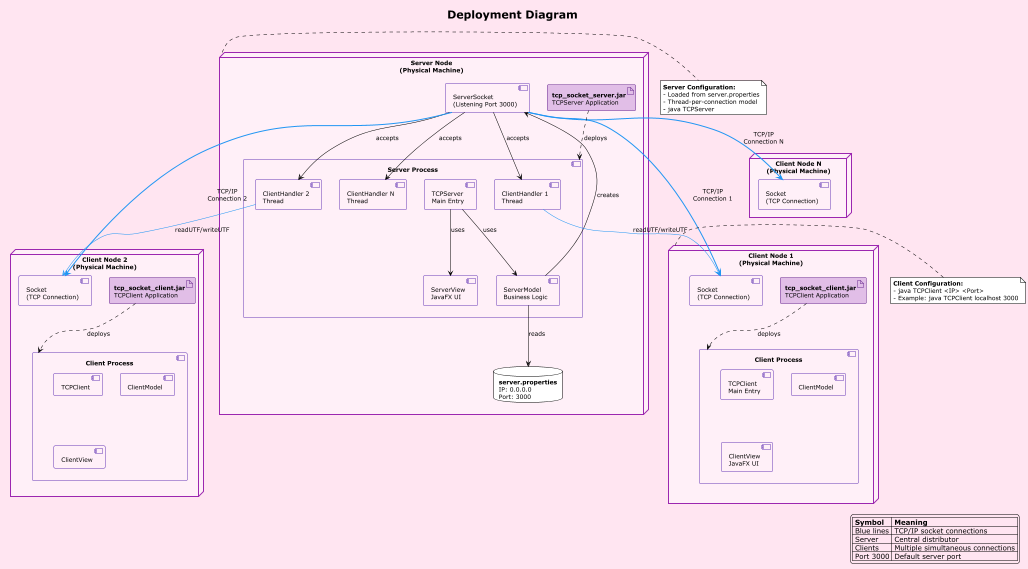

The diagram above was rendered by PlantUML. Its source (embedded in the PNG):
@startuml Deployment Diagram 
!theme plain
skinparam backgroundColor #FFE5F1
skinparam defaultFontSize 12
skinparam node {
    backgroundColor #FFF0F8
    borderColor #9C27B0
    borderThickness 2
}
skinparam artifact {
    backgroundColor #E1BEE7
    borderColor #6B2C91
}
skinparam component {
    backgroundColor #FFF0F8
    borderColor #673AB7
}

title Deployment Diagram 

node "**Server Node**\n(Physical Machine)" as serverNode {
    artifact "**tcp_socket_server.jar**\nTCPServer Application" as serverJar
    
    component "Server Process" as serverProc {
        component [TCPServer\nMain Entry] as tcpServer
        component [ServerModel\nBusiness Logic] as serverModel
        component [ServerView\nJavaFX UI] as serverView
        component [ClientHandler 1\nThread] as ch1
        component [ClientHandler 2\nThread] as ch2
        component [ClientHandler N\nThread] as chN
    }
    
    database "**server.properties**\nIP: 0.0.0.0\nPort: 3000" as config
    
    component "ServerSocket\n(Listening Port 3000)" as serverSocket
}

node "**Client Node 1**\n(Physical Machine)" as client1 {
    artifact "**tcp_socket_client.jar**\nTCPClient Application" as clientJar1
    
    component "Client Process" as clientProc1 {
        component [TCPClient\nMain Entry] as tcpClient1
        component [ClientModel] as clientModel1
        component [ClientView\nJavaFX UI] as clientView1
    }
    
    component "Socket\n(TCP Connection)" as socket1
}

node "**Client Node 2**\n(Physical Machine)" as client2 {
    artifact "**tcp_socket_client.jar**\nTCPClient Application" as clientJar2
    
    component "Client Process" as clientProc2 {
        component [TCPClient] as tcpClient2
        component [ClientModel] as clientModel2
        component [ClientView] as clientView2
    }
    
    component "Socket\n(TCP Connection)" as socket2
}

node "**Client Node N**\n(Physical Machine)" as clientN {
    component "Socket\n(TCP Connection)" as socketN
}

' Relationships - Server startup
tcpServer --> serverModel : uses
tcpServer --> serverView : uses
serverModel --> config : reads
serverModel --> serverSocket : creates
serverSocket --> ch1 : accepts
serverSocket --> ch2 : accepts
serverSocket --> chN : accepts

' TCP/IP Communication links (bidirectional)
serverSocket -[#2196F3,bold]-> socket1 : TCP/IP\nConnection 1
ch1 -[#2196F3]-> socket1 : readUTF/writeUTF

serverSocket -[#2196F3,bold]-> socket2 : TCP/IP\nConnection 2
ch2 -[#2196F3]-> socket2 : readUTF/writeUTF

serverSocket -[#2196F3,bold]-> socketN : TCP/IP\nConnection N

' Deployment
serverJar ..> serverProc : deploys
clientJar1 ..> clientProc1 : deploys
clientJar2 ..> clientProc2 : deploys

note right of serverNode
  **Server Configuration:**
  - Loaded from server.properties
  - Thread-per-connection model
  - java TCPServer
end note

note right of client1
  **Client Configuration:**
  - java TCPClient <IP> <Port>
  - Example: java TCPClient localhost 3000
end note

legend right
  |= Symbol |= Meaning |
  | Blue lines | TCP/IP socket connections |
  | Server | Central distributor |
  | Clients | Multiple simultaneous connections |
  | Port 3000 | Default server port |
endlegend

@enduml